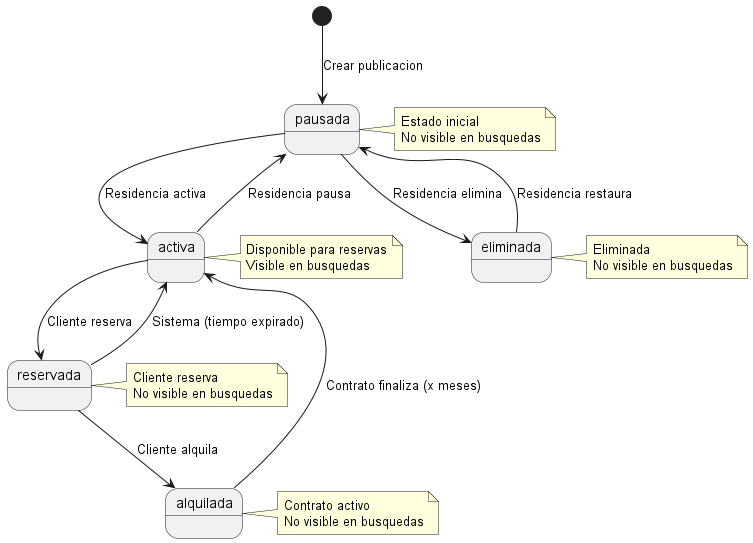

The diagram above was rendered by PlantUML. Its source (embedded in the PNG):
@startuml

[*] --> pausada : Crear publicacion

pausada --> activa : Residencia activa
pausada --> eliminada : Residencia elimina

activa --> reservada : Cliente reserva
activa --> pausada : Residencia pausa

reservada --> alquilada : Cliente alquila
reservada --> activa : Sistema (tiempo expirado)

alquilada --> activa : Contrato finaliza (x meses)

eliminada --> pausada : Residencia restaura

note right of pausada : Estado inicial\nNo visible en busquedas
note right of activa : Disponible para reservas\nVisible en busquedas
note right of reservada : Cliente reserva\nNo visible en busquedas
note right of alquilada : Contrato activo\nNo visible en busquedas
note right of eliminada : Eliminada\nNo visible en busquedas

@enduml